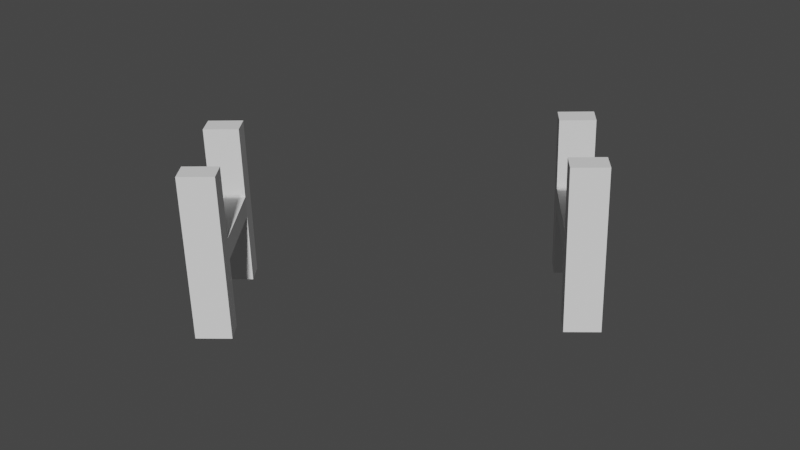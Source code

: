 # Source: hydrogen-test.blend  (saved by Blender 2.91.10; exported with 4.5.12 LTS)
import bpy
from mathutils import Matrix  # noqa: F401  (used for matrix-valued properties, if any)

bpy.ops.wm.read_factory_settings(use_empty=True)
scene = bpy.context.scene
scene.name = 'Scene'

# ---- collections
col_collection = bpy.data.collections.new('Collection'); scene.collection.children.link(col_collection)
col_hydrogen_pdb = bpy.data.collections.new('hydrogen.pdb'); scene.collection.children.link(col_hydrogen_pdb)
col_hydrogen = bpy.data.collections.new('Hydrogen'); col_hydrogen_pdb.children.link(col_hydrogen)
col_hydrogen_atom = bpy.data.collections.new('Hydrogen_atom'); col_hydrogen.children.link(col_hydrogen_atom)

# ---- materials (node trees are filled in below, after node groups)
mat_hydrogen = bpy.data.materials.new('Hydrogen')
mat_hydrogen.use_transparent_shadow = False
mat_hydrogen.diffuse_color = (0.02758, 0.2089, 1.0, 1.0)

# ---- material node trees

# ---- world
world_world = bpy.data.worlds.new('World'); scene.world = world_world
world_world.use_nodes = True; world_world.node_tree.nodes.clear()
_N = world_world.node_tree.nodes; _L = world_world.node_tree.links
n0 = _N.new('ShaderNodeOutputWorld'); n0.name = 'World Output'; n0.location = (300, 300)
n1 = _N.new('ShaderNodeBackground'); n1.name = 'Background'; n1.location = (10, 300)
n1.inputs[0].default_value = (0.05088, 0.05088, 0.05088, 1.0)
_L.new(n1.outputs[0], n0.inputs[0])
n0.is_active_output = True
world_world.color = (0.05088, 0.05088, 0.05088)
world_world.use_sun_shadow = False
world_world.sun_shadow_jitter_overblur = 0.0

# ---- meshes
me_text_001 = bpy.data.meshes.new('Text.001')
me_text_001.from_pydata([(0.6928, -1.014, 0.5804), (0.7171, -1.047, 0.5813), (0.7128, -1.047, 0.704), (0.8076, -1.173, 0.7073), (0.8119, -1.173, 0.5846), (0.8362, -1.205, 0.5854), (0.8262, -1.205, 0.8672), (0.8019, -1.173, 0.8664), (0.8063, -1.173, 0.7437), (0.7115, -1.047, 0.7404), (0.7071, -1.047, 0.8631), (0.6828, -1.014, 0.8622)], [], [(4, 5, 6, 7, 8, 9, 10, 11, 0, 1, 2, 3)])
_uv = me_text_001.uv_layers.new(name='UVMap')
_uv.uv.foreach_set('vector', [0.3636, 0.0, 0.4545, 0.0, 0.5455, 0.0, 0.6364, 0.0, 0.7273, 0.0, 0.8182, 0.0, 0.9091, 0.0, 1.0, 0.0, 0.0, 0.0, 0.09091, 0.0, 0.1818, 0.0, 0.2727, 0.0])
me_text_001.use_remesh_fix_poles = True
me_text_001.use_remesh_preserve_attributes = False
me_text_001.use_mirror_vertex_groups = False
me_text_001.update()
me_text_002 = bpy.data.meshes.new('Text.002')
me_text_002.from_pydata([(0.6928, -1.014, 0.5804), (0.7171, -1.047, 0.5813), (0.7128, -1.047, 0.704), (0.8076, -1.173, 0.7073), (0.8119, -1.173, 0.5846), (0.8362, -1.205, 0.5854), (0.8262, -1.205, 0.8672), (0.8019, -1.173, 0.8664), (0.8063, -1.173, 0.7437), (0.7115, -1.047, 0.7404), (0.7071, -1.047, 0.8631), (0.6828, -1.014, 0.8622)], [], [(4, 5, 6, 7, 8, 9, 10, 11, 0, 1, 2, 3)])
_uv = me_text_002.uv_layers.new(name='UVMap')
_uv.uv.foreach_set('vector', [0.3636, 0.0, 0.4545, 0.0, 0.5455, 0.0, 0.6364, 0.0, 0.7273, 0.0, 0.8182, 0.0, 0.9091, 0.0, 1.0, 0.0, 0.0, 0.0, 0.09091, 0.0, 0.1818, 0.0, 0.2727, 0.0])
me_text_002.use_remesh_fix_poles = True
me_text_002.use_remesh_preserve_attributes = False
me_text_002.use_mirror_vertex_groups = False
me_text_002.update()
me_mesh_hydrogen = bpy.data.meshes.new('Mesh_Hydrogen')
me_mesh_hydrogen.from_pydata([(0.0, 0.0, 0.0)], [], [])
me_mesh_hydrogen.use_remesh_fix_poles = True
me_mesh_hydrogen.use_remesh_preserve_attributes = False
me_mesh_hydrogen.use_mirror_vertex_groups = False
me_mesh_hydrogen.update()

# ---- curves / text
cu_surfsphere = bpy.data.curves.new('SurfSphere', 'CURVE')
cu_surfsphere.dimensions = '3D'
_sp = cu_surfsphere.splines.new('NURBS'); _sp.points.add(39)
_sp.points.foreach_set('co', [0.0, 0.0, -1.0, 1.0, -1.0, 0.0, -1.0, 0.7071, -1.0, 0.0, 0.0, 1.0, -1.0, 0.0, 1.0, 0.7071, 0.0, 0.0, 1.0, 1.0, 0.0, 0.0, -1.0, 0.3536, -1.0, -1.0, -1.0, 0.25, -1.0, -1.0, 0.0, 0.3536, -1.0, -1.0, 1.0, 0.25, 0.0, 0.0, 1.0, 0.3536, 0.0, 0.0, -1.0, 1.0, 0.0, -1.0, -1.0, 0.7071, 0.0, -1.0, 0.0, 1.0, 0.0, -1.0, 1.0, 0.7071, 0.0, 0.0, 1.0, 1.0, 0.0, 0.0, -1.0, 0.3536, 1.0, -1.0, -1.0, 0.25, 1.0, -1.0, 0.0, 0.3536, 1.0, -1.0, 1.0, 0.25, 0.0, 0.0, 1.0, 0.3536, 0.0, 0.0, -1.0, 1.0, 1.0, 0.0, -1.0, 0.7071, 1.0, 0.0, 0.0, 1.0, 1.0, 0.0, 1.0, 0.7071, 0.0, 0.0, 1.0, 1.0, 0.0, 0.0, -1.0, 0.3536, 1.0, 1.0, -1.0, 0.25, 1.0, 1.0, 0.0, 0.3536, 1.0, 1.0, 1.0, 0.25, 0.0, 0.0, 1.0, 0.3536, 0.0, 0.0, -1.0, 1.0, 0.0, 1.0, -1.0, 0.7071, 0.0, 1.0, 0.0, 1.0, 0.0, 1.0, 1.0, 0.7071, 0.0, 0.0, 1.0, 1.0, 0.0, 0.0, -1.0, 0.3536, -1.0, 1.0, -1.0, 0.25, -1.0, 1.0, 0.0, 0.3536, -1.0, 1.0, 1.0, 0.25, 0.0, 0.0, 1.0, 0.3536])
_sp.points.foreach_set('radius', [0.0, 0.0, 0.0, 0.0, 0.0, 0.0, 0.0, 0.0, 0.0, 0.0, 0.0, 0.0, 0.0, 0.0, 0.0, 0.0, 0.0, 0.0, 0.0, 0.0, 0.0, 0.0, 0.0, 0.0, 0.0, 0.0, 0.0, 0.0, 0.0, 0.0, 0.0, 0.0, 0.0, 0.0, 0.0, 0.0, 0.0, 0.0, 0.0, 0.0])
_sp.order_u = 3
_sp.resolution_v = 4
_sp.use_cyclic_v = True
_sp.use_endpoint_u = True
_sp.use_bezier_u = True
cu_surfsphere.materials.append(mat_hydrogen)
cu_surfsphere.use_path_clamp = True
cu_surfsphere.resolution_v = 4
cu_surfsphere.fill_mode = 'FULL'

# ---- objects
ob_text_001 = bpy.data.objects.new('Text.001', me_text_001)
ob_text = bpy.data.objects.new('Text', me_text_002)
ob_hydrogen_mesh = bpy.data.objects.new('Hydrogen_mesh', me_mesh_hydrogen)
ob_hydrogen_ball = bpy.data.objects.new('Hydrogen_ball', cu_surfsphere)

# ---- transforms, parenting, visibility, modifiers, constraints
ob_text_001.location = (-1.088, 0.5797, -0.7303)
ob_text_001.lineart.crease_threshold = 0.0
_m = ob_text_001.modifiers.new('Decimate', 'DECIMATE')
_m.decimate_type = 'DISSOLVE'
_m = ob_text_001.modifiers.new('Solidify', 'SOLIDIFY')
_m.thickness = 0.06
ob_text.location = (-0.6276, 0.9434, -0.7082)
ob_text.lineart.crease_threshold = 0.0
_m = ob_text.modifiers.new('Decimate', 'DECIMATE')
_m.decimate_type = 'DISSOLVE'
_m = ob_text.modifiers.new('Solidify', 'SOLIDIFY')
_m.thickness = 0.06
ob_hydrogen_mesh.location = (-0.07469, -0.3256, 0.0)
ob_hydrogen_mesh.instance_type = 'VERTS'
ob_hydrogen_mesh.lineart.crease_threshold = 0.0
ob_hydrogen_ball.parent = ob_hydrogen_mesh
ob_hydrogen_ball.location = (0.0, 0.0, 0.0)
ob_hydrogen_ball.scale = (0.32, 0.32, 0.32)
ob_hydrogen_ball.empty_image_offset = (0.0, 0.0)
ob_hydrogen_ball.lineart.crease_threshold = 0.0

# ---- collection membership
col_hydrogen_pdb.objects.link(ob_text_001)
col_hydrogen.objects.link(ob_text)
col_hydrogen_atom.objects.link(ob_hydrogen_mesh)
col_hydrogen_atom.objects.link(ob_hydrogen_ball)

# ---- scene / render settings (as saved in the file)
scene.frame_start = 1; scene.frame_end = 250; scene.frame_set(1)
scene.render.engine = 'BLENDER_EEVEE_NEXT'
scene.cycles.use_denoising = False
scene.cycles.samples = 128
scene.cycles.sampling_pattern = 'TABULATED_SOBOL'
scene.cycles.use_adaptive_sampling = False
scene.cycles.use_light_tree = False
scene.view_settings.view_transform = 'Filmic'
bpy.context.view_layer.update()

# ---- added for rendering (the .blend has no active camera and no usable light): camera, sun
cam_auto = bpy.data.cameras.new('AutoCamera')
cam_auto.lens = 50.0
cam_auto.sensor_width = 36.0
cam_auto.clip_end = 1000.0
ob_auto_camera = bpy.data.objects.new('AutoCamera', cam_auto)
scene.collection.objects.link(ob_auto_camera)
ob_auto_camera.location = (0.963127, -1.5705, 0.829941)
ob_auto_camera.rotation_euler = (1.09748, -7.21219e-08, 0.694738)
scene.camera = ob_auto_camera
light_auto_sun = bpy.data.lights.new('AutoSun', 'SUN')
light_auto_sun.energy = 3.0
light_auto_sun.angle = 0.0523599
ob_auto_sun = bpy.data.objects.new('AutoSun', light_auto_sun)
scene.collection.objects.link(ob_auto_sun)
ob_auto_sun.rotation_euler = (0.872665, 0.174533, 0.523599)
bpy.context.view_layer.update()
